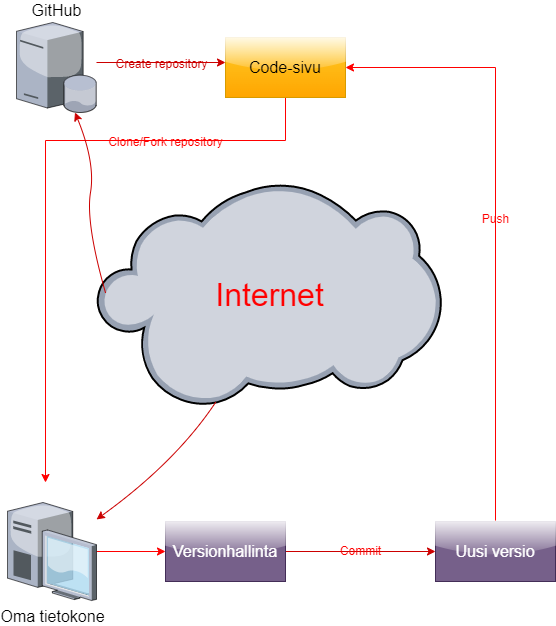

The diagram above was exported from draw.io. Its source (the exported page's mxGraphModel, read from the mxfile embedded in the PNG):
<mxGraphModel dx="1434" dy="3182" grid="1" gridSize="10" guides="1" tooltips="1" connect="1" arrows="1" fold="1" page="1" pageScale="1" pageWidth="827" pageHeight="1169" math="0" shadow="0">
  <root>
    <mxCell id="0" />
    <mxCell id="1" parent="0" />
    <mxCell id="mIQ6RUFSab8eB8t7AIlS-6" value="Internet" style="verticalLabelPosition=middle;sketch=0;aspect=fixed;html=1;verticalAlign=middle;strokeColor=none;align=center;outlineConnect=0;shape=mxgraph.citrix.cloud;fontSize=32;labelPosition=center;fontColor=#FF0000;labelBackgroundColor=none;" vertex="1" parent="1">
      <mxGeometry x="241" y="-1040" width="345" height="225.16" as="geometry" />
    </mxCell>
    <mxCell id="mIQ6RUFSab8eB8t7AIlS-20" value="&lt;font style=&quot;font-size: 12px;&quot;&gt;Create repository&lt;/font&gt;" style="edgeStyle=orthogonalEdgeStyle;rounded=0;orthogonalLoop=1;jettySize=auto;html=1;fontSize=16;strokeColor=#CC0000;fontColor=#CC0000;labelBackgroundColor=none;" edge="1" parent="1" source="mIQ6RUFSab8eB8t7AIlS-7" target="mIQ6RUFSab8eB8t7AIlS-17">
      <mxGeometry relative="1" as="geometry">
        <Array as="points">
          <mxPoint x="270" y="-1160" />
          <mxPoint x="270" y="-1160" />
        </Array>
      </mxGeometry>
    </mxCell>
    <mxCell id="mIQ6RUFSab8eB8t7AIlS-7" value="GitHub" style="verticalLabelPosition=top;sketch=0;aspect=fixed;html=1;verticalAlign=bottom;strokeColor=none;align=center;outlineConnect=0;shape=mxgraph.citrix.database_server;fontSize=16;labelPosition=center;labelBackgroundColor=none;" vertex="1" parent="1">
      <mxGeometry x="161" y="-1200" width="80" height="90" as="geometry" />
    </mxCell>
    <mxCell id="mIQ6RUFSab8eB8t7AIlS-26" value="" style="edgeStyle=orthogonalEdgeStyle;rounded=0;orthogonalLoop=1;jettySize=auto;html=1;fontSize=12;fontColor=#FF0000;strokeColor=#FF0000;labelBackgroundColor=none;" edge="1" parent="1" source="mIQ6RUFSab8eB8t7AIlS-8" target="mIQ6RUFSab8eB8t7AIlS-14">
      <mxGeometry relative="1" as="geometry" />
    </mxCell>
    <mxCell id="mIQ6RUFSab8eB8t7AIlS-8" value="Oma tietokone" style="verticalLabelPosition=bottom;sketch=0;aspect=fixed;html=1;verticalAlign=top;strokeColor=none;align=center;outlineConnect=0;shape=mxgraph.citrix.desktop;fontSize=16;labelBackgroundColor=none;" vertex="1" parent="1">
      <mxGeometry x="152" y="-720" width="89" height="98" as="geometry" />
    </mxCell>
    <mxCell id="mIQ6RUFSab8eB8t7AIlS-48" value="Commit" style="edgeStyle=orthogonalEdgeStyle;rounded=0;orthogonalLoop=1;jettySize=auto;html=1;strokeColor=#CC0000;fontSize=12;fontColor=#FF0000;entryX=0;entryY=0.5;entryDx=0;entryDy=0;labelBackgroundColor=none;" edge="1" parent="1" source="mIQ6RUFSab8eB8t7AIlS-14" target="mIQ6RUFSab8eB8t7AIlS-18">
      <mxGeometry relative="1" as="geometry">
        <mxPoint x="570" y="-671" as="targetPoint" />
      </mxGeometry>
    </mxCell>
    <mxCell id="mIQ6RUFSab8eB8t7AIlS-14" value="Versionhallinta" style="rounded=0;whiteSpace=wrap;html=1;fontSize=16;fillColor=#76608a;strokeColor=#432D57;fontColor=#ffffff;glass=1;shadow=0;labelBackgroundColor=none;" vertex="1" parent="1">
      <mxGeometry x="310" y="-701" width="120" height="60" as="geometry" />
    </mxCell>
    <mxCell id="mIQ6RUFSab8eB8t7AIlS-24" value="Clone/Fork repository" style="edgeStyle=orthogonalEdgeStyle;rounded=0;orthogonalLoop=1;jettySize=auto;html=1;fontSize=12;fontColor=#FF0000;strokeColor=#FF0000;labelBackgroundColor=none;" edge="1" parent="1" source="mIQ6RUFSab8eB8t7AIlS-17">
      <mxGeometry x="-0.4784" y="2" relative="1" as="geometry">
        <mxPoint x="190" y="-740" as="targetPoint" />
        <Array as="points">
          <mxPoint x="430" y="-1082" />
          <mxPoint x="190" y="-1082" />
        </Array>
        <mxPoint as="offset" />
      </mxGeometry>
    </mxCell>
    <mxCell id="mIQ6RUFSab8eB8t7AIlS-17" value="Code-sivu" style="rounded=0;whiteSpace=wrap;html=1;fontSize=16;fillColor=#ffcd28;gradientColor=#ffa500;strokeColor=#d79b00;glass=1;labelBackgroundColor=none;" vertex="1" parent="1">
      <mxGeometry x="370" y="-1185" width="120" height="60" as="geometry" />
    </mxCell>
    <mxCell id="mIQ6RUFSab8eB8t7AIlS-44" value="Push" style="edgeStyle=orthogonalEdgeStyle;rounded=0;orthogonalLoop=1;jettySize=auto;html=1;entryX=1;entryY=0.5;entryDx=0;entryDy=0;fontSize=12;fontColor=#FF0000;strokeColor=#FF0000;labelBackgroundColor=none;" edge="1" parent="1" source="mIQ6RUFSab8eB8t7AIlS-18" target="mIQ6RUFSab8eB8t7AIlS-17">
      <mxGeometry relative="1" as="geometry">
        <Array as="points">
          <mxPoint x="640" y="-1155" />
        </Array>
      </mxGeometry>
    </mxCell>
    <mxCell id="mIQ6RUFSab8eB8t7AIlS-18" value="Uusi versio" style="rounded=0;whiteSpace=wrap;html=1;fontSize=16;fillColor=#76608a;strokeColor=#432D57;fontColor=#ffffff;glass=1;shadow=0;labelBackgroundColor=none;" vertex="1" parent="1">
      <mxGeometry x="580" y="-701" width="120" height="60" as="geometry" />
    </mxCell>
    <mxCell id="mIQ6RUFSab8eB8t7AIlS-54" value="" style="curved=1;endArrow=classic;html=1;strokeColor=#CC0000;fontSize=12;fontColor=#CC0000;exitX=0.026;exitY=0.489;exitDx=0;exitDy=0;exitPerimeter=0;fillColor=#ffcd28;gradientColor=#ffa500;labelBackgroundColor=none;" edge="1" parent="1" source="mIQ6RUFSab8eB8t7AIlS-6" target="mIQ6RUFSab8eB8t7AIlS-7">
      <mxGeometry width="50" height="50" relative="1" as="geometry">
        <mxPoint x="450" y="-930" as="sourcePoint" />
        <mxPoint x="500" y="-980" as="targetPoint" />
        <Array as="points">
          <mxPoint x="230" y="-1000" />
          <mxPoint x="240" y="-1060" />
        </Array>
      </mxGeometry>
    </mxCell>
    <mxCell id="mIQ6RUFSab8eB8t7AIlS-55" value="" style="curved=1;endArrow=classic;html=1;strokeColor=#CC0000;fontSize=12;fontColor=#CC0000;exitX=0.345;exitY=0.977;exitDx=0;exitDy=0;exitPerimeter=0;labelBackgroundColor=none;" edge="1" parent="1" source="mIQ6RUFSab8eB8t7AIlS-6" target="mIQ6RUFSab8eB8t7AIlS-8">
      <mxGeometry width="50" height="50" relative="1" as="geometry">
        <mxPoint x="450" y="-930" as="sourcePoint" />
        <mxPoint x="500" y="-980" as="targetPoint" />
        <Array as="points">
          <mxPoint x="320" y="-760" />
        </Array>
      </mxGeometry>
    </mxCell>
  </root>
</mxGraphModel>